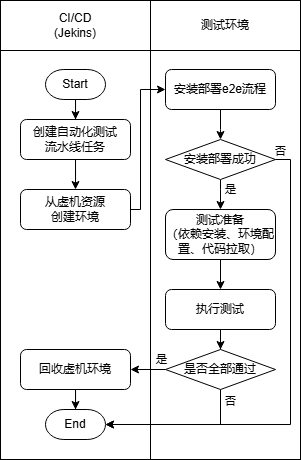

The diagram above was exported from draw.io. Its source (the exported page's mxGraphModel, read from the mxfile embedded in the PNG):
<mxGraphModel dx="888" dy="1316" grid="1" gridSize="10" guides="1" tooltips="1" connect="1" arrows="1" fold="1" page="1" pageScale="1" pageWidth="1169" pageHeight="827" math="0" shadow="0">
  <root>
    <mxCell id="0" />
    <mxCell id="1" parent="0" />
    <mxCell id="2" value="" style="html=1;whiteSpace=wrap;" vertex="1" parent="1">
      <mxGeometry x="1550" y="-129" width="150" height="409" as="geometry" />
    </mxCell>
    <mxCell id="3" value="" style="html=1;whiteSpace=wrap;" vertex="1" parent="1">
      <mxGeometry x="1700" y="-129" width="150" height="409" as="geometry" />
    </mxCell>
    <mxCell id="4" value="CI/CD&lt;div&gt;(Jekins)&lt;/div&gt;" style="html=1;whiteSpace=wrap;" vertex="1" parent="1">
      <mxGeometry x="1550" y="-179" width="150" height="50" as="geometry" />
    </mxCell>
    <mxCell id="5" style="edgeStyle=orthogonalEdgeStyle;rounded=0;orthogonalLoop=1;jettySize=auto;html=1;entryX=0.5;entryY=0;entryDx=0;entryDy=0;" edge="1" source="6" target="9" parent="1">
      <mxGeometry relative="1" as="geometry" />
    </mxCell>
    <mxCell id="6" value="创建自动化测试&lt;div&gt;流水线任务&lt;/div&gt;" style="rounded=1;whiteSpace=wrap;html=1;" vertex="1" parent="1">
      <mxGeometry x="1570" y="-60" width="110" height="40" as="geometry" />
    </mxCell>
    <mxCell id="7" value="测试环境" style="html=1;whiteSpace=wrap;" vertex="1" parent="1">
      <mxGeometry x="1700" y="-179" width="150" height="50" as="geometry" />
    </mxCell>
    <mxCell id="8" value="" style="edgeStyle=orthogonalEdgeStyle;rounded=0;orthogonalLoop=1;jettySize=auto;html=1;" edge="1" source="9" target="11" parent="1">
      <mxGeometry relative="1" as="geometry">
        <Array as="points">
          <mxPoint x="1690" y="30" />
          <mxPoint x="1690" y="-90" />
        </Array>
      </mxGeometry>
    </mxCell>
    <mxCell id="9" value="从虚机资源&lt;div&gt;创建环境&lt;/div&gt;" style="rounded=1;whiteSpace=wrap;html=1;" vertex="1" parent="1">
      <mxGeometry x="1570" y="10" width="110" height="40" as="geometry" />
    </mxCell>
    <mxCell id="10" value="" style="edgeStyle=orthogonalEdgeStyle;rounded=0;orthogonalLoop=1;jettySize=auto;html=1;" edge="1" source="11" parent="1">
      <mxGeometry relative="1" as="geometry">
        <mxPoint x="1770" y="-40" as="targetPoint" />
      </mxGeometry>
    </mxCell>
    <mxCell id="11" value="安装部署e2e流程" style="rounded=1;whiteSpace=wrap;html=1;" vertex="1" parent="1">
      <mxGeometry x="1715" y="-110" width="110" height="40" as="geometry" />
    </mxCell>
    <mxCell id="12" value="" style="edgeStyle=orthogonalEdgeStyle;rounded=0;orthogonalLoop=1;jettySize=auto;html=1;entryX=0.5;entryY=0;entryDx=0;entryDy=0;" edge="1" target="15" parent="1">
      <mxGeometry relative="1" as="geometry">
        <mxPoint x="1770" as="sourcePoint" />
        <Array as="points">
          <mxPoint x="1770" y="10" />
          <mxPoint x="1770" y="10" />
        </Array>
      </mxGeometry>
    </mxCell>
    <mxCell id="13" value="是" style="edgeLabel;html=1;align=center;verticalAlign=middle;resizable=0;points=[];" vertex="1" connectable="0" parent="12">
      <mxGeometry x="-0.4778" y="1" relative="1" as="geometry">
        <mxPoint x="9" y="2" as="offset" />
      </mxGeometry>
    </mxCell>
    <mxCell id="14" value="" style="edgeStyle=orthogonalEdgeStyle;rounded=0;orthogonalLoop=1;jettySize=auto;html=1;" edge="1" source="15" target="17" parent="1">
      <mxGeometry relative="1" as="geometry" />
    </mxCell>
    <mxCell id="15" value="测试准备&lt;div&gt;（依赖安装、环境配置、代码拉取）&lt;/div&gt;" style="rounded=1;whiteSpace=wrap;html=1;" vertex="1" parent="1">
      <mxGeometry x="1715" y="30" width="110" height="50" as="geometry" />
    </mxCell>
    <mxCell id="16" value="" style="edgeStyle=orthogonalEdgeStyle;rounded=0;orthogonalLoop=1;jettySize=auto;html=1;" edge="1" source="17" target="21" parent="1">
      <mxGeometry relative="1" as="geometry" />
    </mxCell>
    <mxCell id="17" value="执行测试" style="rounded=1;whiteSpace=wrap;html=1;" vertex="1" parent="1">
      <mxGeometry x="1715" y="110" width="110" height="40" as="geometry" />
    </mxCell>
    <mxCell id="18" value="安装部署成功" style="rhombus;whiteSpace=wrap;html=1;" vertex="1" parent="1">
      <mxGeometry x="1715" y="-40" width="110" height="40" as="geometry" />
    </mxCell>
    <mxCell id="19" value="" style="edgeStyle=orthogonalEdgeStyle;rounded=0;orthogonalLoop=1;jettySize=auto;html=1;" edge="1" source="21" target="23" parent="1">
      <mxGeometry relative="1" as="geometry">
        <Array as="points">
          <mxPoint x="1670" y="190" />
          <mxPoint x="1670" y="190" />
        </Array>
      </mxGeometry>
    </mxCell>
    <mxCell id="20" value="是" style="edgeLabel;html=1;align=center;verticalAlign=middle;resizable=0;points=[];" vertex="1" connectable="0" parent="19">
      <mxGeometry x="-0.7657" y="-2" relative="1" as="geometry">
        <mxPoint y="-8" as="offset" />
      </mxGeometry>
    </mxCell>
    <mxCell id="21" value="是否全部通过" style="rhombus;whiteSpace=wrap;html=1;" vertex="1" parent="1">
      <mxGeometry x="1715" y="170" width="110" height="40" as="geometry" />
    </mxCell>
    <mxCell id="22" value="" style="edgeStyle=orthogonalEdgeStyle;rounded=0;orthogonalLoop=1;jettySize=auto;html=1;" edge="1" source="23" target="24" parent="1">
      <mxGeometry relative="1" as="geometry" />
    </mxCell>
    <mxCell id="23" value="回收虚机&lt;span style=&quot;background-color: transparent; color: light-dark(rgb(0, 0, 0), rgb(255, 255, 255));&quot;&gt;环境&lt;/span&gt;" style="rounded=1;whiteSpace=wrap;html=1;" vertex="1" parent="1">
      <mxGeometry x="1570" y="170" width="110" height="40" as="geometry" />
    </mxCell>
    <mxCell id="24" value="End" style="strokeWidth=1;html=1;shape=mxgraph.flowchart.terminator;whiteSpace=wrap;" vertex="1" parent="1">
      <mxGeometry x="1595" y="230" width="60" height="30" as="geometry" />
    </mxCell>
    <mxCell id="25" style="edgeStyle=orthogonalEdgeStyle;rounded=0;orthogonalLoop=1;jettySize=auto;html=1;entryX=1;entryY=0.5;entryDx=0;entryDy=0;entryPerimeter=0;" edge="1" source="21" target="24" parent="1">
      <mxGeometry relative="1" as="geometry">
        <Array as="points">
          <mxPoint x="1770" y="245" />
        </Array>
      </mxGeometry>
    </mxCell>
    <mxCell id="26" value="否" style="edgeLabel;html=1;align=center;verticalAlign=middle;resizable=0;points=[];" vertex="1" connectable="0" parent="25">
      <mxGeometry x="-0.8526" relative="1" as="geometry">
        <mxPoint x="10" y="1" as="offset" />
      </mxGeometry>
    </mxCell>
    <mxCell id="27" style="edgeStyle=orthogonalEdgeStyle;rounded=0;orthogonalLoop=1;jettySize=auto;html=1;entryX=1;entryY=0.5;entryDx=0;entryDy=0;entryPerimeter=0;" edge="1" source="18" target="24" parent="1">
      <mxGeometry relative="1" as="geometry">
        <Array as="points">
          <mxPoint x="1840" y="-20" />
          <mxPoint x="1840" y="245" />
        </Array>
      </mxGeometry>
    </mxCell>
    <mxCell id="28" value="否" style="edgeLabel;html=1;align=center;verticalAlign=middle;resizable=0;points=[];" vertex="1" connectable="0" parent="27">
      <mxGeometry x="-0.9352" y="-1" relative="1" as="geometry">
        <mxPoint x="-9" y="-8" as="offset" />
      </mxGeometry>
    </mxCell>
    <mxCell id="29" style="edgeStyle=orthogonalEdgeStyle;rounded=0;orthogonalLoop=1;jettySize=auto;html=1;entryX=0.5;entryY=0;entryDx=0;entryDy=0;" edge="1" source="30" target="6" parent="1">
      <mxGeometry relative="1" as="geometry" />
    </mxCell>
    <mxCell id="30" value="Start" style="strokeWidth=1;html=1;shape=mxgraph.flowchart.terminator;whiteSpace=wrap;" vertex="1" parent="1">
      <mxGeometry x="1595" y="-110" width="60" height="30" as="geometry" />
    </mxCell>
  </root>
</mxGraphModel>